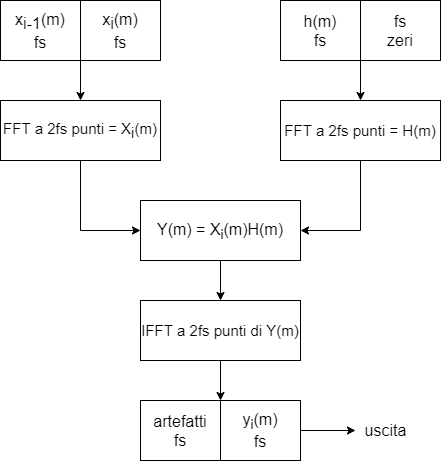

The diagram above was exported from draw.io. Its source (the exported page's mxGraphModel, read from the mxfile embedded in the PNG):
<mxGraphModel dx="1038" dy="547" grid="1" gridSize="10" guides="1" tooltips="1" connect="1" arrows="1" fold="1" page="1" pageScale="1" pageWidth="827" pageHeight="1169" math="0" shadow="0">
  <root>
    <mxCell id="0" />
    <mxCell id="1" parent="0" />
    <mxCell id="Xm8jblxg_QBCcY1DibMa-3" style="edgeStyle=orthogonalEdgeStyle;rounded=0;orthogonalLoop=1;jettySize=auto;html=1;exitX=1;exitY=0.5;exitDx=0;exitDy=0;entryX=0;entryY=0.5;entryDx=0;entryDy=0;" edge="1" parent="1" source="Xm8jblxg_QBCcY1DibMa-1" target="Xm8jblxg_QBCcY1DibMa-2">
      <mxGeometry relative="1" as="geometry" />
    </mxCell>
    <mxCell id="Xm8jblxg_QBCcY1DibMa-13" style="edgeStyle=orthogonalEdgeStyle;rounded=0;orthogonalLoop=1;jettySize=auto;html=1;exitX=1;exitY=1;exitDx=0;exitDy=0;entryX=0.5;entryY=0;entryDx=0;entryDy=0;fontSize=16;" edge="1" parent="1" source="Xm8jblxg_QBCcY1DibMa-1" target="Xm8jblxg_QBCcY1DibMa-7">
      <mxGeometry relative="1" as="geometry" />
    </mxCell>
    <mxCell id="Xm8jblxg_QBCcY1DibMa-1" value="x&lt;sub style=&quot;font-size: 16px;&quot;&gt;i-1&lt;/sub&gt;(m)&lt;br style=&quot;font-size: 16px;&quot;&gt;fs" style="rounded=0;whiteSpace=wrap;html=1;fontSize=16;" vertex="1" parent="1">
      <mxGeometry x="160" y="80" width="80" height="60" as="geometry" />
    </mxCell>
    <mxCell id="Xm8jblxg_QBCcY1DibMa-2" value="x&lt;sub style=&quot;font-size: 16px;&quot;&gt;i&lt;/sub&gt;(m)&lt;br style=&quot;font-size: 16px;&quot;&gt;fs" style="rounded=0;whiteSpace=wrap;html=1;fontSize=16;" vertex="1" parent="1">
      <mxGeometry x="240" y="80" width="80" height="60" as="geometry" />
    </mxCell>
    <mxCell id="Xm8jblxg_QBCcY1DibMa-4" style="edgeStyle=orthogonalEdgeStyle;rounded=0;orthogonalLoop=1;jettySize=auto;html=1;exitX=1;exitY=0.5;exitDx=0;exitDy=0;entryX=0;entryY=0.5;entryDx=0;entryDy=0;" edge="1" parent="1" source="Xm8jblxg_QBCcY1DibMa-5" target="Xm8jblxg_QBCcY1DibMa-6">
      <mxGeometry relative="1" as="geometry" />
    </mxCell>
    <mxCell id="Xm8jblxg_QBCcY1DibMa-5" value="h(m)&lt;br&gt;fs" style="rounded=0;whiteSpace=wrap;html=1;fontSize=16;" vertex="1" parent="1">
      <mxGeometry x="440" y="80" width="80" height="60" as="geometry" />
    </mxCell>
    <mxCell id="Xm8jblxg_QBCcY1DibMa-14" style="edgeStyle=orthogonalEdgeStyle;rounded=0;orthogonalLoop=1;jettySize=auto;html=1;exitX=0;exitY=1;exitDx=0;exitDy=0;entryX=0.5;entryY=0;entryDx=0;entryDy=0;fontSize=16;" edge="1" parent="1" source="Xm8jblxg_QBCcY1DibMa-6" target="Xm8jblxg_QBCcY1DibMa-8">
      <mxGeometry relative="1" as="geometry" />
    </mxCell>
    <mxCell id="Xm8jblxg_QBCcY1DibMa-6" value="fs&lt;br&gt;zeri" style="rounded=0;whiteSpace=wrap;html=1;fontSize=16;" vertex="1" parent="1">
      <mxGeometry x="520" y="80" width="80" height="60" as="geometry" />
    </mxCell>
    <mxCell id="Xm8jblxg_QBCcY1DibMa-15" style="edgeStyle=orthogonalEdgeStyle;rounded=0;orthogonalLoop=1;jettySize=auto;html=1;exitX=0.5;exitY=1;exitDx=0;exitDy=0;entryX=0;entryY=0.5;entryDx=0;entryDy=0;fontSize=16;" edge="1" parent="1" source="Xm8jblxg_QBCcY1DibMa-7" target="Xm8jblxg_QBCcY1DibMa-9">
      <mxGeometry relative="1" as="geometry" />
    </mxCell>
    <mxCell id="Xm8jblxg_QBCcY1DibMa-7" value="FFT a 2fs punti = X&lt;sub style=&quot;font-size: 15px;&quot;&gt;i&lt;/sub&gt;(m)" style="rounded=0;whiteSpace=wrap;html=1;fontSize=15;strokeColor=#000000;" vertex="1" parent="1">
      <mxGeometry x="160" y="180" width="160" height="60" as="geometry" />
    </mxCell>
    <mxCell id="Xm8jblxg_QBCcY1DibMa-16" style="edgeStyle=orthogonalEdgeStyle;rounded=0;orthogonalLoop=1;jettySize=auto;html=1;exitX=0.5;exitY=1;exitDx=0;exitDy=0;entryX=1;entryY=0.5;entryDx=0;entryDy=0;fontSize=16;" edge="1" parent="1" source="Xm8jblxg_QBCcY1DibMa-8" target="Xm8jblxg_QBCcY1DibMa-9">
      <mxGeometry relative="1" as="geometry" />
    </mxCell>
    <mxCell id="Xm8jblxg_QBCcY1DibMa-8" value="&lt;p style=&quot;line-height: 120%&quot;&gt;&lt;font face=&quot;helvetica&quot;&gt;&lt;span style=&quot;font-size: 15px&quot;&gt;FFT a 2fs punti = H(m)&lt;/span&gt;&lt;/font&gt;&lt;/p&gt;" style="rounded=0;whiteSpace=wrap;html=1;fontSize=16;strokeColor=#000000;" vertex="1" parent="1">
      <mxGeometry x="440" y="180" width="160" height="60" as="geometry" />
    </mxCell>
    <mxCell id="Xm8jblxg_QBCcY1DibMa-17" style="edgeStyle=orthogonalEdgeStyle;rounded=0;orthogonalLoop=1;jettySize=auto;html=1;exitX=0.5;exitY=1;exitDx=0;exitDy=0;entryX=0.5;entryY=0;entryDx=0;entryDy=0;fontSize=16;" edge="1" parent="1" source="Xm8jblxg_QBCcY1DibMa-9" target="Xm8jblxg_QBCcY1DibMa-10">
      <mxGeometry relative="1" as="geometry" />
    </mxCell>
    <mxCell id="Xm8jblxg_QBCcY1DibMa-9" value="Y(m) = X&lt;sub&gt;i&lt;/sub&gt;(m)H(m)" style="rounded=0;whiteSpace=wrap;html=1;fontSize=16;strokeColor=#000000;" vertex="1" parent="1">
      <mxGeometry x="300" y="280" width="160" height="60" as="geometry" />
    </mxCell>
    <mxCell id="Xm8jblxg_QBCcY1DibMa-18" style="edgeStyle=orthogonalEdgeStyle;rounded=0;orthogonalLoop=1;jettySize=auto;html=1;exitX=0.5;exitY=1;exitDx=0;exitDy=0;entryX=0;entryY=0;entryDx=0;entryDy=0;fontSize=16;" edge="1" parent="1" source="Xm8jblxg_QBCcY1DibMa-10" target="Xm8jblxg_QBCcY1DibMa-12">
      <mxGeometry relative="1" as="geometry" />
    </mxCell>
    <mxCell id="Xm8jblxg_QBCcY1DibMa-10" value="IFFT a 2fs punti di Y(m)" style="rounded=0;whiteSpace=wrap;html=1;fontSize=15;strokeColor=#000000;" vertex="1" parent="1">
      <mxGeometry x="300" y="380" width="160" height="60" as="geometry" />
    </mxCell>
    <mxCell id="Xm8jblxg_QBCcY1DibMa-11" value="artefatti&lt;br&gt;fs" style="rounded=0;whiteSpace=wrap;html=1;fontSize=16;strokeColor=#000000;" vertex="1" parent="1">
      <mxGeometry x="300" y="480" width="80" height="60" as="geometry" />
    </mxCell>
    <mxCell id="Xm8jblxg_QBCcY1DibMa-20" style="edgeStyle=orthogonalEdgeStyle;rounded=0;orthogonalLoop=1;jettySize=auto;html=1;exitX=1;exitY=0.5;exitDx=0;exitDy=0;fontSize=15;" edge="1" parent="1" source="Xm8jblxg_QBCcY1DibMa-12" target="Xm8jblxg_QBCcY1DibMa-19">
      <mxGeometry relative="1" as="geometry" />
    </mxCell>
    <mxCell id="Xm8jblxg_QBCcY1DibMa-12" value="y&lt;sub&gt;i&lt;/sub&gt;(m)&lt;br&gt;fs" style="rounded=0;whiteSpace=wrap;html=1;fontSize=16;strokeColor=#000000;" vertex="1" parent="1">
      <mxGeometry x="380" y="480" width="80" height="60" as="geometry" />
    </mxCell>
    <mxCell id="Xm8jblxg_QBCcY1DibMa-19" value="uscita" style="text;html=1;align=center;verticalAlign=middle;resizable=0;points=[];autosize=1;strokeColor=none;fontSize=16;" vertex="1" parent="1">
      <mxGeometry x="515" y="500" width="60" height="20" as="geometry" />
    </mxCell>
  </root>
</mxGraphModel>